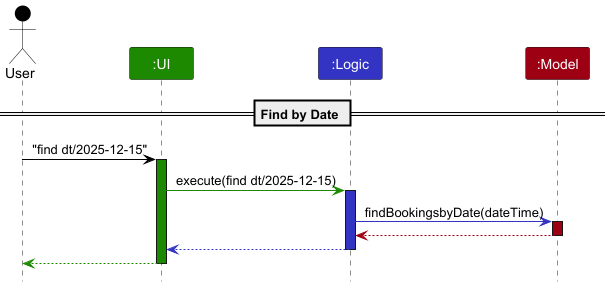

The diagram above was rendered by PlantUML. Its source (embedded in the PNG):
@startuml
!include style.puml
skinparam ArrowFontStyle plain

Actor User as user USER_COLOR
Participant ":UI" as ui UI_COLOR
Participant ":Logic" as logic LOGIC_COLOR
Participant ":Model" as model MODEL_COLOR

== Find by Date ==
user -[USER_COLOR]> ui : "find dt/2025-12-15"
activate ui UI_COLOR
ui -[UI_COLOR]> logic : execute(find dt/2025-12-15)
activate logic LOGIC_COLOR

logic -[LOGIC_COLOR]> model : findBookingsbyDate(dateTime)
activate model MODEL_COLOR
model -[MODEL_COLOR]-> logic :
deactivate model



logic --[LOGIC_COLOR]> ui :
deactivate logic
ui --[UI_COLOR]> user : 
deactivate ui

@enduml